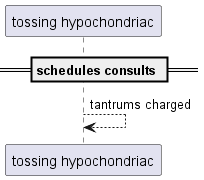

The diagram above was rendered by PlantUML. Its source (embedded in the PNG):
@startuml
participant "tossing hypochondriac" as 0
== schedules consults ==
0 --> 0: tantrums charged
@enduml